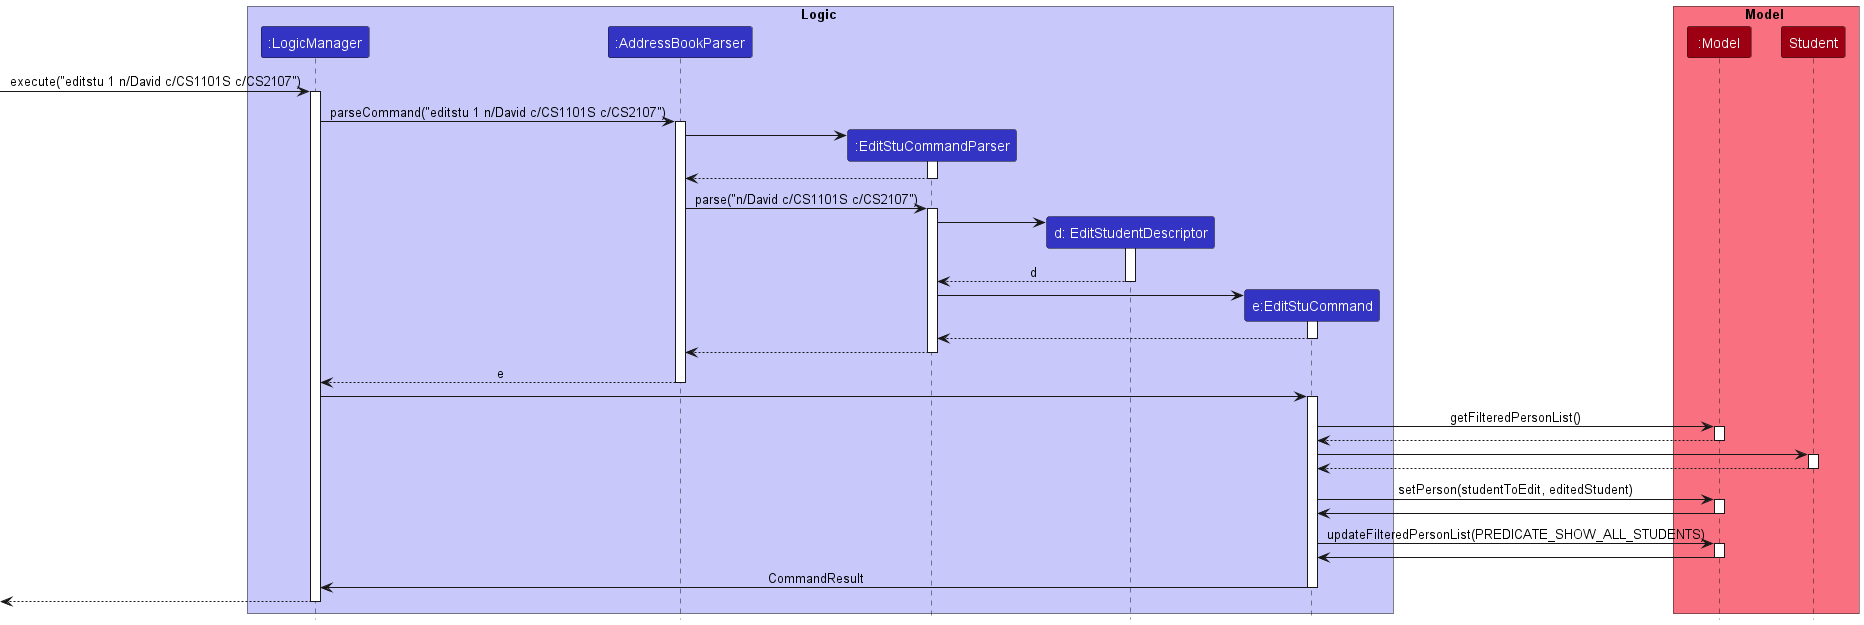

The diagram above was rendered by PlantUML. Its source (embedded in the PNG):
@startuml
!include style.puml

box Logic LOGIC_COLOR_T1
participant ":LogicManager" as LogicManager LOGIC_COLOR
participant ":AddressBookParser" as AddressBookParser LOGIC_COLOR
participant ":EditStuCommandParser" as EditStuCommandParser LOGIC_COLOR
participant "d: EditStudentDescriptor" as EditStudentDescriptor LOGIC_COLOR
participant "e:EditStuCommand" as EditStuCommand LOGIC_COLOR
end box

box Model MODEL_COLOR_T1
participant ":Model" as Model MODEL_COLOR
participant "Student" as Student MODEL_COLOR
end box

[-> LogicManager : execute("editstu 1 n/David c/CS1101S c/CS2107")
activate LogicManager

LogicManager -> AddressBookParser : parseCommand("editstu 1 n/David c/CS1101S c/CS2107")
activate AddressBookParser

create EditStuCommandParser
AddressBookParser -> EditStuCommandParser
activate EditStuCommandParser

EditStuCommandParser --> AddressBookParser
deactivate EditStuCommandParser

AddressBookParser -> EditStuCommandParser : parse("n/David c/CS1101S c/CS2107")
activate EditStuCommandParser

create EditStudentDescriptor
EditStuCommandParser -> EditStudentDescriptor
activate "EditStudentDescriptor"

EditStudentDescriptor --> EditStuCommandParser: d
deactivate EditStudentDescriptor

create EditStuCommand
EditStuCommandParser -> EditStuCommand
activate EditStuCommand

EditStuCommand --> EditStuCommandParser
deactivate EditStuCommand

EditStuCommandParser --> AddressBookParser
deactivate EditStuCommandParser

AddressBookParser --> LogicManager: e
deactivate AddressBookParser

LogicManager -> EditStuCommand
activate EditStuCommand


EditStuCommand -> Model : getFilteredPersonList()
activate Model

Model --> EditStuCommand
deactivate Model

EditStuCommand -> Student
activate Student

Student --> EditStuCommand
deactivate Student

EditStuCommand -> Model : setPerson(studentToEdit, editedStudent)
activate Model

Model -> EditStuCommand
deactivate Model

EditStuCommand -> Model : updateFilteredPersonList(PREDICATE_SHOW_ALL_STUDENTS)
activate Model

Model -> EditStuCommand
deactivate Model

EditStuCommand -> LogicManager : CommandResult
deactivate EditStuCommand

[<--LogicManager
deactivate LogicManager
@enduml